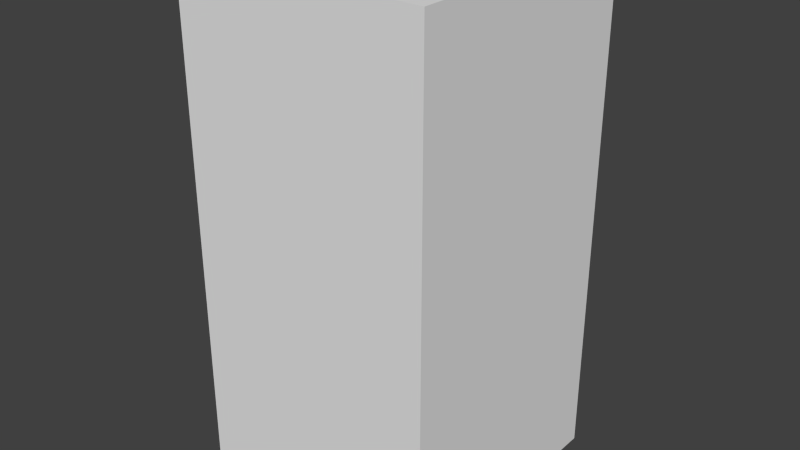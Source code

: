 # Source: greenDropEight.blend  (saved by Blender 2.68.0; exported with 4.5.12 LTS)
import bpy
from mathutils import Matrix  # noqa: F401  (used for matrix-valued properties, if any)

bpy.ops.wm.read_factory_settings(use_empty=True)
scene = bpy.context.scene
scene.name = 'Scene'

# ---- collections
col_collection_1 = bpy.data.collections.new('Collection 1'); scene.collection.children.link(col_collection_1)

# ---- world
world_world = bpy.data.worlds.new('World'); scene.world = world_world
world_world.color = (0.05088, 0.05088, 0.05088)
world_world.use_sun_shadow = False
world_world.sun_shadow_jitter_overblur = 0.0
world_world.cycles.sampling_method = 'MANUAL'
world_world.cycles.sample_map_resolution = 256

# ---- meshes
me_greendropeight = bpy.data.meshes.new('greenDropEight')
me_greendropeight.from_pydata([(-0.5, -0.5, -1.0), (-0.5, 0.5, -1.0), (0.5, 0.5, -1.0), (0.5, -0.5, -1.0), (-0.5, -0.5, 1.0), (-0.5, 0.5, 1.0), (0.5, 0.5, 1.0), (0.5, -0.5, 1.0)], [], [(4, 5, 1, 0), (5, 6, 2, 1), (6, 7, 3, 2), (7, 4, 0, 3), (0, 1, 2, 3), (7, 6, 5, 4)])
me_greendropeight.use_remesh_preserve_volume = False
me_greendropeight.use_remesh_preserve_attributes = False
me_greendropeight.use_mirror_vertex_groups = False
me_greendropeight.update()

# ---- objects
ob_greendropeight = bpy.data.objects.new('greenDropEight', me_greendropeight)

# ---- transforms, parenting, visibility, modifiers, constraints
ob_greendropeight.location = (0.0, 0.0, 0.0)
ob_greendropeight.lineart.crease_threshold = 0.0

# ---- collection membership
col_collection_1.objects.link(ob_greendropeight)

# ---- scene / render settings (as saved in the file)
scene.frame_start = 1; scene.frame_end = 250; scene.frame_set(1)
scene.render.engine = 'BLENDER_EEVEE_NEXT'
scene.render.image_settings.color_mode = 'RGB'
scene.render.image_settings.compression = 90
scene.render.resolution_percentage = 50
scene.render.dither_intensity = 0.0
scene.cycles.use_denoising = False
scene.cycles.samples = 10
scene.cycles.sampling_pattern = 'TABULATED_SOBOL'
scene.cycles.light_sampling_threshold = 0.0
scene.cycles.use_adaptive_sampling = False
scene.cycles.use_light_tree = False
scene.cycles.blur_glossy = 0.0
scene.cycles.volume_bounces = 1
scene.cycles.pixel_filter_type = 'GAUSSIAN'
scene.cycles.sample_clamp_indirect = 0.0
scene.view_settings.view_transform = 'Standard'
bpy.context.view_layer.update()

# ---- added for rendering (the .blend has no active camera and no usable light): camera, sun
cam_auto = bpy.data.cameras.new('AutoCamera')
cam_auto.lens = 50.0
cam_auto.sensor_width = 36.0
cam_auto.clip_end = 1000.0
ob_auto_camera = bpy.data.objects.new('AutoCamera', cam_auto)
scene.collection.objects.link(ob_auto_camera)
ob_auto_camera.location = (2.26633, -2.71959, 1.81306)
ob_auto_camera.rotation_euler = (1.09748, -7.21219e-08, 0.694738)
scene.camera = ob_auto_camera
light_auto_sun = bpy.data.lights.new('AutoSun', 'SUN')
light_auto_sun.energy = 3.0
light_auto_sun.angle = 0.0523599
ob_auto_sun = bpy.data.objects.new('AutoSun', light_auto_sun)
scene.collection.objects.link(ob_auto_sun)
ob_auto_sun.rotation_euler = (0.872665, 0.174533, 0.523599)
bpy.context.view_layer.update()
